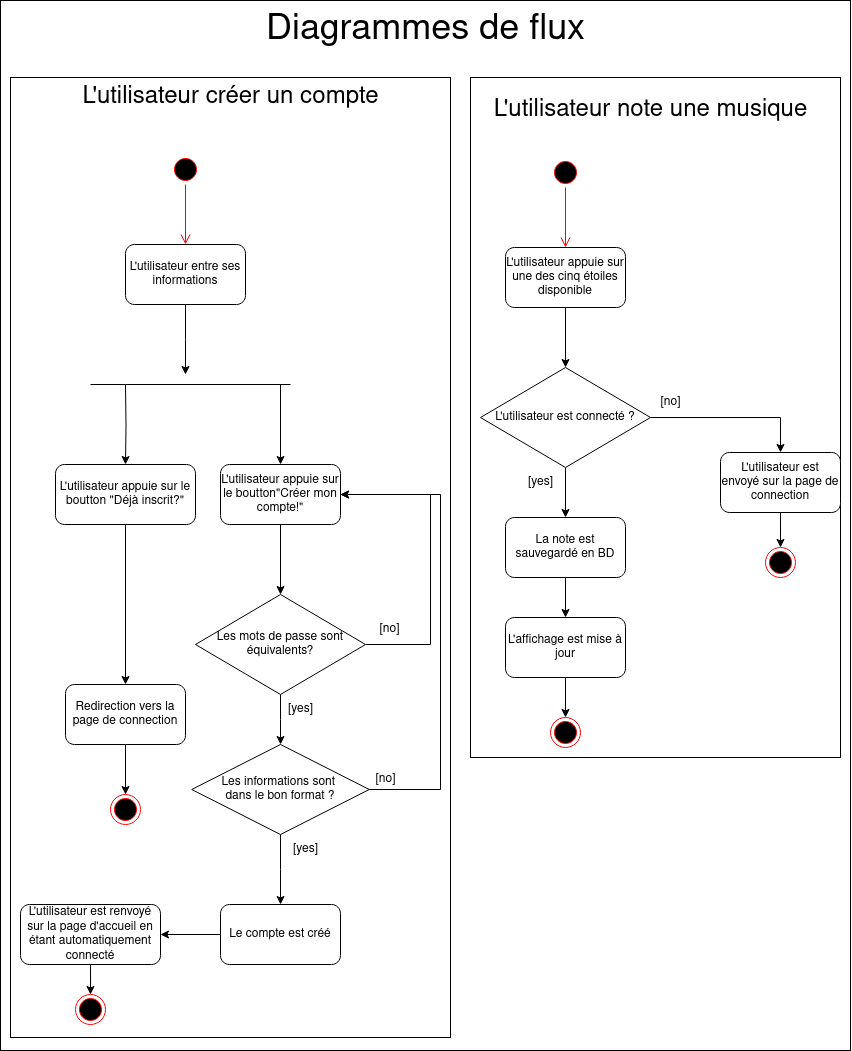

The diagram above was exported from draw.io. Its source (the exported page's mxGraphModel, read from the mxfile embedded in the PNG):
<mxGraphModel dx="735" dy="396" grid="1" gridSize="10" guides="1" tooltips="1" connect="1" arrows="1" fold="1" page="1" pageScale="1" pageWidth="850" pageHeight="1100" math="0" shadow="0">
  <root>
    <mxCell id="0" />
    <mxCell id="1" parent="0" />
    <mxCell id="uWr9vOYG07v56L4Gf-Hv-64" value="" style="rounded=0;whiteSpace=wrap;html=1;fillColor=none;" vertex="1" parent="1">
      <mxGeometry y="10" width="850" height="1050" as="geometry" />
    </mxCell>
    <mxCell id="uWr9vOYG07v56L4Gf-Hv-62" value="" style="rounded=0;whiteSpace=wrap;html=1;fillColor=none;" vertex="1" parent="1">
      <mxGeometry x="10" y="87" width="440" height="960" as="geometry" />
    </mxCell>
    <mxCell id="uWr9vOYG07v56L4Gf-Hv-63" value="" style="rounded=0;whiteSpace=wrap;html=1;fillColor=none;" vertex="1" parent="1">
      <mxGeometry x="470" y="87" width="370" height="680" as="geometry" />
    </mxCell>
    <mxCell id="uWr9vOYG07v56L4Gf-Hv-1" value="&lt;font style=&quot;font-size: 36px;&quot;&gt;Diagrammes de flux&lt;br&gt;&lt;/font&gt;" style="text;html=1;align=center;verticalAlign=middle;resizable=0;points=[];autosize=1;strokeColor=none;fillColor=none;" vertex="1" parent="1">
      <mxGeometry x="255" y="10" width="340" height="60" as="geometry" />
    </mxCell>
    <mxCell id="uWr9vOYG07v56L4Gf-Hv-2" value="&lt;font style=&quot;font-size: 24px;&quot;&gt;L'utilisateur note une musique&lt;/font&gt;" style="text;html=1;align=center;verticalAlign=middle;resizable=0;points=[];autosize=1;strokeColor=none;fillColor=none;" vertex="1" parent="1">
      <mxGeometry x="480" y="100" width="340" height="40" as="geometry" />
    </mxCell>
    <mxCell id="uWr9vOYG07v56L4Gf-Hv-3" value="&lt;font style=&quot;font-size: 24px;&quot;&gt;L'utilisateur créer un compte&lt;br&gt;&lt;/font&gt;" style="text;html=1;align=center;verticalAlign=middle;resizable=0;points=[];autosize=1;strokeColor=none;fillColor=none;" vertex="1" parent="1">
      <mxGeometry x="70" y="87" width="320" height="40" as="geometry" />
    </mxCell>
    <mxCell id="uWr9vOYG07v56L4Gf-Hv-4" value="" style="ellipse;html=1;shape=startState;fillColor=#000000;strokeColor=#ff0000;" vertex="1" parent="1">
      <mxGeometry x="170" y="164" width="30" height="30" as="geometry" />
    </mxCell>
    <mxCell id="uWr9vOYG07v56L4Gf-Hv-5" value="" style="edgeStyle=orthogonalEdgeStyle;html=1;verticalAlign=bottom;endArrow=open;endSize=8;strokeColor=#ff0000;rounded=0;" edge="1" source="uWr9vOYG07v56L4Gf-Hv-4" parent="1" target="uWr9vOYG07v56L4Gf-Hv-8">
      <mxGeometry relative="1" as="geometry">
        <mxPoint x="185" y="254" as="targetPoint" />
      </mxGeometry>
    </mxCell>
    <mxCell id="uWr9vOYG07v56L4Gf-Hv-11" value="" style="edgeStyle=orthogonalEdgeStyle;rounded=0;orthogonalLoop=1;jettySize=auto;html=1;" edge="1" parent="1" source="uWr9vOYG07v56L4Gf-Hv-8">
      <mxGeometry relative="1" as="geometry">
        <mxPoint x="185" y="384" as="targetPoint" />
      </mxGeometry>
    </mxCell>
    <mxCell id="uWr9vOYG07v56L4Gf-Hv-8" value="L'utilisateur entre ses informations" style="rounded=1;whiteSpace=wrap;html=1;" vertex="1" parent="1">
      <mxGeometry x="125" y="254" width="120" height="60" as="geometry" />
    </mxCell>
    <mxCell id="uWr9vOYG07v56L4Gf-Hv-14" value="" style="ellipse;html=1;shape=startState;fillColor=#000000;strokeColor=#ff0000;" vertex="1" parent="1">
      <mxGeometry x="550" y="167" width="30" height="30" as="geometry" />
    </mxCell>
    <mxCell id="uWr9vOYG07v56L4Gf-Hv-15" value="" style="edgeStyle=orthogonalEdgeStyle;html=1;verticalAlign=bottom;endArrow=open;endSize=8;strokeColor=#ff0000;rounded=0;" edge="1" source="uWr9vOYG07v56L4Gf-Hv-14" parent="1" target="uWr9vOYG07v56L4Gf-Hv-18">
      <mxGeometry relative="1" as="geometry">
        <mxPoint x="565" y="257" as="targetPoint" />
      </mxGeometry>
    </mxCell>
    <mxCell id="uWr9vOYG07v56L4Gf-Hv-21" style="edgeStyle=orthogonalEdgeStyle;rounded=0;orthogonalLoop=1;jettySize=auto;html=1;" edge="1" parent="1" source="uWr9vOYG07v56L4Gf-Hv-17" target="uWr9vOYG07v56L4Gf-Hv-20">
      <mxGeometry relative="1" as="geometry" />
    </mxCell>
    <mxCell id="uWr9vOYG07v56L4Gf-Hv-29" style="edgeStyle=orthogonalEdgeStyle;rounded=0;orthogonalLoop=1;jettySize=auto;html=1;" edge="1" parent="1" source="uWr9vOYG07v56L4Gf-Hv-17" target="uWr9vOYG07v56L4Gf-Hv-28">
      <mxGeometry relative="1" as="geometry">
        <Array as="points">
          <mxPoint x="780" y="427" />
        </Array>
      </mxGeometry>
    </mxCell>
    <mxCell id="uWr9vOYG07v56L4Gf-Hv-17" value="L'utilisateur est connecté ?" style="rhombus;whiteSpace=wrap;html=1;" vertex="1" parent="1">
      <mxGeometry x="480" y="377" width="170" height="100" as="geometry" />
    </mxCell>
    <mxCell id="uWr9vOYG07v56L4Gf-Hv-19" style="edgeStyle=orthogonalEdgeStyle;rounded=0;orthogonalLoop=1;jettySize=auto;html=1;" edge="1" parent="1" source="uWr9vOYG07v56L4Gf-Hv-18" target="uWr9vOYG07v56L4Gf-Hv-17">
      <mxGeometry relative="1" as="geometry" />
    </mxCell>
    <mxCell id="uWr9vOYG07v56L4Gf-Hv-18" value="L'utilisateur appuie sur une des cinq étoiles disponible" style="rounded=1;whiteSpace=wrap;html=1;" vertex="1" parent="1">
      <mxGeometry x="505" y="257" width="120" height="60" as="geometry" />
    </mxCell>
    <mxCell id="uWr9vOYG07v56L4Gf-Hv-25" value="" style="edgeStyle=orthogonalEdgeStyle;rounded=0;orthogonalLoop=1;jettySize=auto;html=1;" edge="1" parent="1" source="uWr9vOYG07v56L4Gf-Hv-20" target="uWr9vOYG07v56L4Gf-Hv-24">
      <mxGeometry relative="1" as="geometry" />
    </mxCell>
    <mxCell id="uWr9vOYG07v56L4Gf-Hv-20" value="La note est sauvegardé en BD" style="rounded=1;whiteSpace=wrap;html=1;" vertex="1" parent="1">
      <mxGeometry x="505" y="527" width="120" height="60" as="geometry" />
    </mxCell>
    <mxCell id="uWr9vOYG07v56L4Gf-Hv-22" value="" style="ellipse;html=1;shape=endState;fillColor=#000000;strokeColor=#ff0000;" vertex="1" parent="1">
      <mxGeometry x="550" y="727" width="30" height="30" as="geometry" />
    </mxCell>
    <mxCell id="uWr9vOYG07v56L4Gf-Hv-26" value="" style="edgeStyle=orthogonalEdgeStyle;rounded=0;orthogonalLoop=1;jettySize=auto;html=1;" edge="1" parent="1" source="uWr9vOYG07v56L4Gf-Hv-24" target="uWr9vOYG07v56L4Gf-Hv-22">
      <mxGeometry relative="1" as="geometry" />
    </mxCell>
    <mxCell id="uWr9vOYG07v56L4Gf-Hv-24" value="L'affichage est mise à jour" style="whiteSpace=wrap;html=1;rounded=1;" vertex="1" parent="1">
      <mxGeometry x="505" y="627" width="120" height="60" as="geometry" />
    </mxCell>
    <mxCell id="uWr9vOYG07v56L4Gf-Hv-27" value="[yes]" style="text;html=1;align=center;verticalAlign=middle;resizable=0;points=[];autosize=1;strokeColor=none;fillColor=none;" vertex="1" parent="1">
      <mxGeometry x="515" y="477" width="50" height="30" as="geometry" />
    </mxCell>
    <mxCell id="uWr9vOYG07v56L4Gf-Hv-31" value="" style="edgeStyle=orthogonalEdgeStyle;rounded=0;orthogonalLoop=1;jettySize=auto;html=1;" edge="1" parent="1" source="uWr9vOYG07v56L4Gf-Hv-28" target="uWr9vOYG07v56L4Gf-Hv-30">
      <mxGeometry relative="1" as="geometry" />
    </mxCell>
    <mxCell id="uWr9vOYG07v56L4Gf-Hv-28" value="L'utilisateur est envoyé sur la page de connection" style="rounded=1;whiteSpace=wrap;html=1;" vertex="1" parent="1">
      <mxGeometry x="720" y="462" width="120" height="60" as="geometry" />
    </mxCell>
    <mxCell id="uWr9vOYG07v56L4Gf-Hv-30" value="" style="ellipse;html=1;shape=endState;fillColor=#000000;strokeColor=#ff0000;" vertex="1" parent="1">
      <mxGeometry x="765" y="557" width="30" height="30" as="geometry" />
    </mxCell>
    <mxCell id="uWr9vOYG07v56L4Gf-Hv-32" value="[no]" style="text;html=1;align=center;verticalAlign=middle;resizable=0;points=[];autosize=1;strokeColor=none;fillColor=none;" vertex="1" parent="1">
      <mxGeometry x="650" y="397" width="40" height="30" as="geometry" />
    </mxCell>
    <mxCell id="uWr9vOYG07v56L4Gf-Hv-34" value="" style="endArrow=none;html=1;rounded=0;" edge="1" parent="1">
      <mxGeometry width="50" height="50" relative="1" as="geometry">
        <mxPoint x="90" y="394" as="sourcePoint" />
        <mxPoint x="290" y="394" as="targetPoint" />
      </mxGeometry>
    </mxCell>
    <mxCell id="uWr9vOYG07v56L4Gf-Hv-35" value="" style="edgeStyle=orthogonalEdgeStyle;rounded=0;orthogonalLoop=1;jettySize=auto;html=1;" edge="1" parent="1" target="uWr9vOYG07v56L4Gf-Hv-36">
      <mxGeometry relative="1" as="geometry">
        <mxPoint x="125" y="394" as="sourcePoint" />
        <mxPoint x="125" y="464" as="targetPoint" />
      </mxGeometry>
    </mxCell>
    <mxCell id="uWr9vOYG07v56L4Gf-Hv-42" value="" style="edgeStyle=orthogonalEdgeStyle;rounded=0;orthogonalLoop=1;jettySize=auto;html=1;" edge="1" parent="1" source="uWr9vOYG07v56L4Gf-Hv-36" target="uWr9vOYG07v56L4Gf-Hv-41">
      <mxGeometry relative="1" as="geometry" />
    </mxCell>
    <mxCell id="uWr9vOYG07v56L4Gf-Hv-36" value="L'utilisateur appuie sur le boutton &quot;Déjà inscrit?&quot;" style="rounded=1;whiteSpace=wrap;html=1;" vertex="1" parent="1">
      <mxGeometry x="55" y="474" width="140" height="60" as="geometry" />
    </mxCell>
    <mxCell id="uWr9vOYG07v56L4Gf-Hv-39" value="" style="edgeStyle=orthogonalEdgeStyle;rounded=0;orthogonalLoop=1;jettySize=auto;html=1;" edge="1" parent="1" target="uWr9vOYG07v56L4Gf-Hv-40">
      <mxGeometry relative="1" as="geometry">
        <mxPoint x="220" y="394" as="sourcePoint" />
        <mxPoint x="195" y="394" as="targetPoint" />
        <Array as="points">
          <mxPoint x="280" y="394" />
        </Array>
      </mxGeometry>
    </mxCell>
    <mxCell id="uWr9vOYG07v56L4Gf-Hv-47" style="edgeStyle=orthogonalEdgeStyle;rounded=0;orthogonalLoop=1;jettySize=auto;html=1;" edge="1" parent="1" source="uWr9vOYG07v56L4Gf-Hv-40" target="uWr9vOYG07v56L4Gf-Hv-45">
      <mxGeometry relative="1" as="geometry" />
    </mxCell>
    <mxCell id="uWr9vOYG07v56L4Gf-Hv-40" value="L'utilisateur appuie sur le boutton&quot;Créer mon compte!&quot;" style="rounded=1;whiteSpace=wrap;html=1;" vertex="1" parent="1">
      <mxGeometry x="220" y="474" width="120" height="60" as="geometry" />
    </mxCell>
    <mxCell id="uWr9vOYG07v56L4Gf-Hv-44" style="edgeStyle=orthogonalEdgeStyle;rounded=0;orthogonalLoop=1;jettySize=auto;html=1;" edge="1" parent="1" source="uWr9vOYG07v56L4Gf-Hv-41" target="uWr9vOYG07v56L4Gf-Hv-43">
      <mxGeometry relative="1" as="geometry" />
    </mxCell>
    <mxCell id="uWr9vOYG07v56L4Gf-Hv-41" value="Redirection vers la page de connection" style="whiteSpace=wrap;html=1;rounded=1;" vertex="1" parent="1">
      <mxGeometry x="65" y="694" width="120" height="60" as="geometry" />
    </mxCell>
    <mxCell id="uWr9vOYG07v56L4Gf-Hv-43" value="" style="ellipse;html=1;shape=endState;fillColor=#000000;strokeColor=#ff0000;" vertex="1" parent="1">
      <mxGeometry x="110" y="804" width="30" height="30" as="geometry" />
    </mxCell>
    <mxCell id="uWr9vOYG07v56L4Gf-Hv-46" style="edgeStyle=orthogonalEdgeStyle;rounded=0;orthogonalLoop=1;jettySize=auto;html=1;" edge="1" parent="1" source="uWr9vOYG07v56L4Gf-Hv-45" target="uWr9vOYG07v56L4Gf-Hv-40">
      <mxGeometry relative="1" as="geometry">
        <Array as="points">
          <mxPoint x="430" y="654" />
          <mxPoint x="430" y="504" />
        </Array>
      </mxGeometry>
    </mxCell>
    <mxCell id="uWr9vOYG07v56L4Gf-Hv-49" style="edgeStyle=orthogonalEdgeStyle;rounded=0;orthogonalLoop=1;jettySize=auto;html=1;" edge="1" parent="1" source="uWr9vOYG07v56L4Gf-Hv-45" target="uWr9vOYG07v56L4Gf-Hv-50">
      <mxGeometry relative="1" as="geometry">
        <mxPoint x="280" y="764" as="targetPoint" />
      </mxGeometry>
    </mxCell>
    <mxCell id="uWr9vOYG07v56L4Gf-Hv-45" value="Les mots de passe sont équivalents?" style="rhombus;whiteSpace=wrap;html=1;" vertex="1" parent="1">
      <mxGeometry x="195" y="604" width="170" height="100" as="geometry" />
    </mxCell>
    <mxCell id="uWr9vOYG07v56L4Gf-Hv-48" value="[no]" style="text;html=1;align=center;verticalAlign=middle;resizable=0;points=[];autosize=1;strokeColor=none;fillColor=none;" vertex="1" parent="1">
      <mxGeometry x="368.75" y="624" width="40" height="30" as="geometry" />
    </mxCell>
    <mxCell id="uWr9vOYG07v56L4Gf-Hv-51" style="edgeStyle=orthogonalEdgeStyle;rounded=0;orthogonalLoop=1;jettySize=auto;html=1;" edge="1" parent="1" source="uWr9vOYG07v56L4Gf-Hv-50" target="uWr9vOYG07v56L4Gf-Hv-40">
      <mxGeometry relative="1" as="geometry">
        <Array as="points">
          <mxPoint x="440" y="799" />
          <mxPoint x="440" y="504" />
        </Array>
      </mxGeometry>
    </mxCell>
    <mxCell id="uWr9vOYG07v56L4Gf-Hv-56" style="edgeStyle=orthogonalEdgeStyle;rounded=0;orthogonalLoop=1;jettySize=auto;html=1;" edge="1" parent="1" source="uWr9vOYG07v56L4Gf-Hv-50" target="uWr9vOYG07v56L4Gf-Hv-55">
      <mxGeometry relative="1" as="geometry" />
    </mxCell>
    <mxCell id="uWr9vOYG07v56L4Gf-Hv-50" value="&lt;div&gt;Les informations sont&amp;nbsp;&lt;/div&gt;&lt;div&gt;dans le bon format ?&lt;/div&gt;" style="rhombus;whiteSpace=wrap;html=1;" vertex="1" parent="1">
      <mxGeometry x="191.25" y="754" width="177.5" height="90" as="geometry" />
    </mxCell>
    <mxCell id="uWr9vOYG07v56L4Gf-Hv-52" value="[no]" style="text;html=1;align=center;verticalAlign=middle;resizable=0;points=[];autosize=1;strokeColor=none;fillColor=none;" vertex="1" parent="1">
      <mxGeometry x="365" y="774" width="40" height="30" as="geometry" />
    </mxCell>
    <mxCell id="uWr9vOYG07v56L4Gf-Hv-53" value="[yes]" style="text;html=1;align=center;verticalAlign=middle;resizable=0;points=[];autosize=1;strokeColor=none;fillColor=none;" vertex="1" parent="1">
      <mxGeometry x="275" y="704" width="50" height="30" as="geometry" />
    </mxCell>
    <mxCell id="uWr9vOYG07v56L4Gf-Hv-54" value="[yes]" style="text;html=1;align=center;verticalAlign=middle;resizable=0;points=[];autosize=1;strokeColor=none;fillColor=none;" vertex="1" parent="1">
      <mxGeometry x="280" y="844" width="50" height="30" as="geometry" />
    </mxCell>
    <mxCell id="uWr9vOYG07v56L4Gf-Hv-58" value="" style="edgeStyle=orthogonalEdgeStyle;rounded=0;orthogonalLoop=1;jettySize=auto;html=1;" edge="1" parent="1" source="uWr9vOYG07v56L4Gf-Hv-55" target="uWr9vOYG07v56L4Gf-Hv-57">
      <mxGeometry relative="1" as="geometry" />
    </mxCell>
    <mxCell id="uWr9vOYG07v56L4Gf-Hv-55" value="Le compte est créé" style="whiteSpace=wrap;html=1;rounded=1;" vertex="1" parent="1">
      <mxGeometry x="220" y="914" width="120" height="60" as="geometry" />
    </mxCell>
    <mxCell id="uWr9vOYG07v56L4Gf-Hv-60" style="edgeStyle=orthogonalEdgeStyle;rounded=0;orthogonalLoop=1;jettySize=auto;html=1;" edge="1" parent="1" source="uWr9vOYG07v56L4Gf-Hv-57" target="uWr9vOYG07v56L4Gf-Hv-59">
      <mxGeometry relative="1" as="geometry" />
    </mxCell>
    <mxCell id="uWr9vOYG07v56L4Gf-Hv-57" value="L'utilisateur est renvoyé sur la page d'accueil en étant automatiquement connecté" style="whiteSpace=wrap;html=1;rounded=1;" vertex="1" parent="1">
      <mxGeometry x="20" y="914" width="140" height="60" as="geometry" />
    </mxCell>
    <mxCell id="uWr9vOYG07v56L4Gf-Hv-59" value="" style="ellipse;html=1;shape=endState;fillColor=#000000;strokeColor=#ff0000;" vertex="1" parent="1">
      <mxGeometry x="75" y="1004" width="30" height="30" as="geometry" />
    </mxCell>
  </root>
</mxGraphModel>